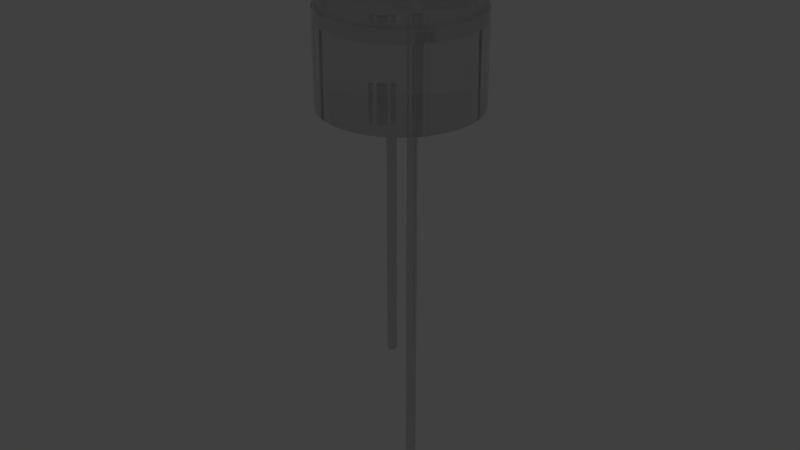 # Source: LED.blend  (saved by Blender 2.79.0; exported with 4.5.12 LTS)
import bpy
from mathutils import Matrix  # noqa: F401  (used for matrix-valued properties, if any)

bpy.ops.wm.read_factory_settings(use_empty=True)
scene = bpy.context.scene
scene.name = 'Scene'

# ---- collections
col_collection_1 = bpy.data.collections.new('Collection 1'); scene.collection.children.link(col_collection_1)
col_collection_10 = bpy.data.collections.new('Collection 10'); scene.collection.children.link(col_collection_10)

# ---- materials (node trees are filled in below, after node groups)
mat_material_035 = bpy.data.materials.new('Material.035')
mat_material_035.alpha_threshold = 0.0
mat_material_035.roughness = 0.5

# ---- material node trees
mat_material_035.use_nodes = True; mat_material_035.node_tree.nodes.clear()
_N = mat_material_035.node_tree.nodes; _L = mat_material_035.node_tree.links
n0 = _N.new('ShaderNodeOutputMaterial'); n0.name = 'Material Output'; n0.location = (565, 300)
n1 = _N.new('ShaderNodeBsdfDiffuse'); n1.name = 'Diffuse BSDF'; n1.location = (105, 312)
n1.inputs[0].default_value = (0.8, 0.06467, 0.09067, 1.0)
n2 = _N.new('ShaderNodeBsdfPrincipled'); n2.name = 'Principled BSDF'; n2.location = (335, 347)
n2.width = 150
n2.subsurface_method = 'BURLEY'
n2.inputs[2].default_value = 0.0
n2.inputs[3].default_value = 1.45
n2.inputs[9].default_value = (1.0, 1.0, 1.0)
n2.inputs[18].default_value = 0.7417
_L.new(n1.outputs[0], n2.inputs[0])
_L.new(n2.outputs[0], n0.inputs[0])
n0.is_active_output = True

# ---- world
world_world = bpy.data.worlds.new('World'); scene.world = world_world
world_world.color = (0.05088, 0.05088, 0.05088)
world_world.use_sun_shadow = False
world_world.sun_shadow_jitter_overblur = 0.0
world_world.cycles.sampling_method = 'MANUAL'

# ---- lights
light_lamp = bpy.data.lights.new('Lamp', 'POINT')
light_lamp.transmission_factor = 0.0
light_lamp.cutoff_distance = 30.0
light_lamp.energy = 100.0
light_lamp.shadow_buffer_clip_start = 1.001
light_lamp.shadow_soft_size = 0.1
light_lamp.shadow_maximum_resolution = 0.006
light_lamp.use_absolute_resolution = True

# ---- meshes
me_cylinder_041 = bpy.data.meshes.new('Cylinder.041')
me_cylinder_041.from_pydata([(0.3107, 15.24, 0.188), (0.3107, 15.24, -0.1743), (3.366, 14.94, 0.188), (3.366, 14.94, -0.1743), (6.304, 14.04, 0.188), (6.304, 14.04, -0.1743), (9.012, 12.6, 0.188), (9.012, 12.6, -0.1743), (11.39, 10.65, 0.188), (11.39, 10.65, -0.1743), (13.33, 8.277, 0.188), (13.33, 8.277, -0.1743), (14.78, 5.569, 0.188), (14.78, 5.569, -0.1743), (15.67, 2.631, 0.188), (15.67, 2.631, -0.1743), (15.97, -0.4248, 0.188), (15.97, -0.4248, -0.1743), (15.67, -3.48, 0.188), (15.67, -3.48, -0.1743), (14.78, -6.418, 0.188), (14.78, -6.418, -0.1743), (13.33, -9.126, 0.188), (13.33, -9.126, -0.1743), (11.39, -11.5, 0.188), (11.39, -11.5, -0.1743), (9.012, -13.45, 0.188), (9.012, -13.45, -0.1743), (6.304, -14.89, 0.188), (6.304, -14.89, -0.1743), (3.366, -15.79, 0.188), (3.366, -15.79, -0.1743), (0.3107, -16.09, 0.188), (0.3107, -16.09, -0.1743), (-2.745, -15.79, 0.188), (-2.745, -15.79, -0.1743), (-5.683, -14.89, 0.188), (-5.683, -14.89, -0.1743), (-8.391, -13.45, 0.188), (-8.391, -13.45, -0.1743), (-10.76, -11.5, 0.188), (-10.76, -11.5, -0.1743), (-12.71, -9.126, 0.188), (-12.71, -9.126, -0.1743), (-14.16, -6.418, 0.188), (-14.16, -6.418, -0.1743), (-15.05, -3.48, 0.188), (-15.05, -3.48, -0.1743), (-15.35, -0.4248, 0.188), (-15.35, -0.4248, -0.1743), (-15.05, 2.631, 0.188), (-15.05, 2.631, -0.1743), (-14.16, 5.569, 0.188), (-14.16, 5.569, -0.1743), (-12.71, 8.277, 0.188), (-12.71, 8.277, -0.1743), (-10.76, 10.65, 0.188), (-10.76, 10.65, -0.1743), (-8.391, 12.6, 0.188), (-8.391, 12.6, -0.1743), (-5.683, 14.04, 0.188), (-5.683, 14.04, -0.1743), (-2.745, 14.94, 0.188), (-2.745, 14.94, -0.1743), (0.3107, 2.504, -0.5247), (0.3107, 5.32, -0.5053), (0.3107, 7.915, -0.4738), (0.3107, 10.19, -0.4315), (0.3107, 12.06, -0.3798), (0.3107, 13.44, -0.3209), (0.3107, 14.3, -0.257), (0.3107, 14.59, -0.1906), (0.3107, 14.3, -0.1241), (0.882, 2.447, -0.5247), (1.431, 5.209, -0.5053), (1.938, 7.755, -0.4738), (2.381, 9.986, -0.4315), (2.746, 11.82, -0.3798), (3.016, 13.18, -0.3209), (3.183, 14.02, -0.257), (3.239, 14.3, -0.1906), (3.183, 14.02, -0.1241), (1.431, 2.281, -0.5247), (2.509, 4.882, -0.5053), (3.502, 7.28, -0.4738), (4.373, 9.382, -0.4315), (5.087, 11.11, -0.3798), (5.618, 12.39, -0.3209), (5.945, 13.18, -0.257), (6.055, 13.44, -0.1906), (5.945, 13.18, -0.1241), (1.938, 2.01, -0.5247), (3.502, 4.352, -0.5053), (4.944, 6.509, -0.4738), (6.208, 8.401, -0.4315), (7.245, 9.953, -0.3798), (8.016, 11.11, -0.3209), (8.49, 11.82, -0.257), (8.65, 12.06, -0.1906), (8.49, 11.82, -0.1241), (2.381, 1.646, -0.5247), (4.373, 3.637, -0.5053), (6.208, 5.472, -0.4738), (7.816, 7.081, -0.4315), (9.136, 8.401, -0.3798), (10.12, 9.382, -0.3209), (10.72, 9.986, -0.257), (10.93, 10.19, -0.1906), (10.72, 9.986, -0.1241), (2.746, 1.202, -0.5247), (5.087, 2.767, -0.5053), (7.245, 4.209, -0.4738), (9.136, 5.472, -0.4315), (10.69, 6.509, -0.3798), (11.84, 7.28, -0.3209), (12.55, 7.755, -0.257), (12.79, 7.915, -0.1906), (12.55, 7.755, -0.1241), (3.016, 0.6959, -0.5247), (5.618, 1.774, -0.5053), (8.016, 2.767, -0.4738), (10.12, 3.637, -0.4315), (11.84, 4.352, -0.3798), (13.12, 4.882, -0.3209), (13.91, 5.209, -0.257), (14.18, 5.32, -0.1906), (13.91, 5.209, -0.1241), (3.183, 0.1466, -0.5247), (5.945, 0.6959, -0.5053), (8.49, 1.202, -0.4738), (10.72, 1.646, -0.4315), (12.55, 2.01, -0.3798), (13.91, 2.281, -0.3209), (14.75, 2.447, -0.257), (15.03, 2.504, -0.1906), (14.75, 2.447, -0.1241), (3.239, -0.4248, -0.5247), (6.055, -0.4248, -0.5053), (8.65, -0.4248, -0.4738), (10.93, -0.4248, -0.4315), (12.79, -0.4248, -0.3798), (14.18, -0.4248, -0.3209), (15.03, -0.4248, -0.257), (15.32, -0.4248, -0.1906), (15.03, -0.4248, -0.1241), (3.183, -0.9961, -0.5247), (5.945, -1.545, -0.5053), (8.49, -2.052, -0.4738), (10.72, -2.496, -0.4315), (12.55, -2.86, -0.3798), (13.91, -3.13, -0.3209), (14.75, -3.297, -0.257), (15.03, -3.353, -0.1906), (14.75, -3.297, -0.1241), (3.016, -1.545, -0.5247), (5.618, -2.623, -0.5053), (8.016, -3.616, -0.4738), (10.12, -4.487, -0.4315), (11.84, -5.201, -0.3798), (13.12, -5.732, -0.3209), (13.91, -6.059, -0.257), (14.18, -6.169, -0.1906), (13.91, -6.059, -0.1241), (2.746, -2.052, -0.5247), (5.087, -3.616, -0.5053), (7.245, -5.058, -0.4738), (9.136, -6.322, -0.4315), (10.69, -7.359, -0.3798), (11.84, -8.13, -0.3209), (12.55, -8.604, -0.257), (12.79, -8.765, -0.1906), (12.55, -8.604, -0.1241), (2.381, -2.496, -0.5247), (4.373, -4.487, -0.5053), (6.208, -6.322, -0.4738), (7.816, -7.93, -0.4315), (9.136, -9.25, -0.3798), (10.12, -10.23, -0.3209), (10.72, -10.84, -0.257), (10.93, -11.04, -0.1906), (10.72, -10.84, -0.1241), (1.938, -2.86, -0.5247), (3.502, -5.201, -0.5053), (4.944, -7.359, -0.4738), (6.208, -9.25, -0.4315), (7.245, -10.8, -0.3798), (8.016, -11.96, -0.3209), (8.49, -12.67, -0.257), (8.65, -12.91, -0.1906), (8.49, -12.67, -0.1241), (1.431, -3.13, -0.5247), (2.509, -5.732, -0.5053), (3.502, -8.13, -0.4738), (4.373, -10.23, -0.4315), (5.087, -11.96, -0.3798), (5.618, -13.24, -0.3209), (5.945, -14.03, -0.257), (6.055, -14.29, -0.1906), (5.945, -14.03, -0.1241), (0.882, -3.297, -0.5247), (1.431, -6.059, -0.5053), (1.938, -8.604, -0.4738), (2.381, -10.84, -0.4315), (2.746, -12.67, -0.3798), (3.016, -14.03, -0.3209), (3.183, -14.86, -0.257), (3.239, -15.15, -0.1906), (3.183, -14.86, -0.1241), (0.3107, -3.353, -0.5247), (0.3107, -6.169, -0.5053), (0.3107, -8.765, -0.4738), (0.3107, -11.04, -0.4315), (0.3107, -12.91, -0.3798), (0.3107, -14.29, -0.3209), (0.3107, -15.15, -0.257), (0.3107, -15.44, -0.1906), (0.3107, -15.15, -0.1241), (-0.2606, -3.297, -0.5247), (-0.81, -6.059, -0.5053), (-1.316, -8.604, -0.4738), (-1.76, -10.84, -0.4315), (-2.124, -12.67, -0.3798), (-2.395, -14.03, -0.3209), (-2.562, -14.86, -0.257), (-2.618, -15.15, -0.1906), (-2.562, -14.86, -0.1241), (-0.81, -3.13, -0.5247), (-1.888, -5.732, -0.5053), (-2.881, -8.13, -0.4738), (-3.751, -10.23, -0.4315), (-4.466, -11.96, -0.3798), (-4.997, -13.24, -0.3209), (-5.323, -14.03, -0.257), (-5.434, -14.29, -0.1906), (-5.323, -14.03, -0.1241), (-1.316, -2.86, -0.5247), (-2.881, -5.201, -0.5053), (-4.323, -7.359, -0.4738), (-5.586, -9.25, -0.4315), (-6.624, -10.8, -0.3798), (-7.394, -11.96, -0.3209), (-7.869, -12.67, -0.257), (-8.029, -12.91, -0.1906), (-7.869, -12.67, -0.1241), (0.3107, -0.4248, -0.5312), (-1.76, -2.496, -0.5247), (-3.751, -4.487, -0.5053), (-5.586, -6.322, -0.4738), (-7.195, -7.93, -0.4315), (-8.515, -9.25, -0.3798), (-9.496, -10.23, -0.3209), (-10.1, -10.84, -0.257), (-10.3, -11.04, -0.1906), (-10.1, -10.84, -0.1241), (-2.124, -2.052, -0.5247), (-4.466, -3.616, -0.5053), (-6.624, -5.058, -0.4738), (-8.515, -6.322, -0.4315), (-10.07, -7.359, -0.3798), (-11.22, -8.13, -0.3209), (-11.93, -8.604, -0.257), (-12.17, -8.765, -0.1906), (-11.93, -8.604, -0.1241), (-2.395, -1.545, -0.5247), (-4.997, -2.623, -0.5053), (-7.394, -3.616, -0.4738), (-9.496, -4.487, -0.4315), (-11.22, -5.201, -0.3798), (-12.5, -5.732, -0.3209), (-13.29, -6.059, -0.257), (-13.56, -6.169, -0.1906), (-13.29, -6.059, -0.1241), (-2.562, -0.9961, -0.5247), (-5.323, -1.545, -0.5053), (-7.869, -2.052, -0.4738), (-10.1, -2.496, -0.4315), (-11.93, -2.86, -0.3798), (-13.29, -3.13, -0.3209), (-14.13, -3.297, -0.257), (-14.41, -3.353, -0.1906), (-14.13, -3.297, -0.1241), (-2.618, -0.4248, -0.5247), (-5.434, -0.4248, -0.5053), (-8.029, -0.4248, -0.4738), (-10.3, -0.4248, -0.4315), (-12.17, -0.4248, -0.3798), (-13.56, -0.4248, -0.3209), (-14.41, -0.4248, -0.257), (-14.7, -0.4248, -0.1906), (-14.41, -0.4248, -0.1241), (-2.562, 0.1466, -0.5247), (-5.323, 0.6959, -0.5053), (-7.869, 1.202, -0.4738), (-10.1, 1.646, -0.4315), (-11.93, 2.01, -0.3798), (-13.29, 2.281, -0.3209), (-14.13, 2.447, -0.257), (-14.41, 2.504, -0.1906), (-14.13, 2.447, -0.1241), (-2.395, 0.6959, -0.5247), (-4.997, 1.774, -0.5053), (-7.394, 2.767, -0.4738), (-9.496, 3.637, -0.4315), (-11.22, 4.352, -0.3798), (-12.5, 4.882, -0.3209), (-13.29, 5.209, -0.257), (-13.56, 5.32, -0.1906), (-13.29, 5.209, -0.1241), (-2.124, 1.202, -0.5247), (-4.466, 2.767, -0.5053), (-6.624, 4.209, -0.4738), (-8.515, 5.472, -0.4315), (-10.07, 6.509, -0.3798), (-11.22, 7.28, -0.3209), (-11.93, 7.755, -0.257), (-12.17, 7.915, -0.1906), (-11.93, 7.755, -0.1241), (-1.76, 1.646, -0.5247), (-3.751, 3.637, -0.5053), (-5.586, 5.472, -0.4738), (-7.195, 7.081, -0.4315), (-8.515, 8.401, -0.3798), (-9.496, 9.382, -0.3209), (-10.1, 9.986, -0.257), (-10.3, 10.19, -0.1906), (-10.1, 9.986, -0.1241), (-1.316, 2.01, -0.5247), (-2.881, 4.352, -0.5053), (-4.323, 6.509, -0.4738), (-5.586, 8.401, -0.4315), (-6.624, 9.953, -0.3798), (-7.394, 11.11, -0.3209), (-7.869, 11.82, -0.257), (-8.029, 12.06, -0.1906), (-7.869, 11.82, -0.1241), (-0.81, 2.281, -0.5247), (-1.888, 4.882, -0.5053), (-2.881, 7.28, -0.4738), (-3.751, 9.382, -0.4315), (-4.466, 11.11, -0.3798), (-4.997, 12.39, -0.3209), (-5.323, 13.18, -0.257), (-5.434, 13.44, -0.1906), (-5.323, 13.18, -0.1241), (-0.2606, 2.447, -0.5247), (-0.81, 5.209, -0.5053), (-1.316, 7.755, -0.4738), (-1.76, 9.986, -0.4315), (-2.124, 11.82, -0.3798), (-2.395, 13.18, -0.3209), (-2.562, 14.02, -0.257), (-2.618, 14.3, -0.1906), (-2.562, 14.02, -0.1241), (-6.046, 5.489, 0.1155), (-6.046, 5.489, 1.305), (-5.851, 5.47, 0.1155), (-5.851, 5.47, 1.305), (-5.664, 5.413, 0.1155), (-5.664, 5.413, 1.305), (-5.491, 5.321, 0.1155), (-5.491, 5.321, 1.305), (-5.339, 5.196, 0.1155), (-5.339, 5.196, 1.305), (-5.215, 5.045, 0.1155), (-5.215, 5.045, 1.305), (-5.122, 4.872, 0.1155), (-5.122, 4.872, 1.305), (-5.065, 4.684, 0.1155), (-5.065, 4.684, 1.305), (-5.046, 4.489, 0.1155), (-5.046, 4.489, 1.305), (-5.065, 4.294, 0.1155), (-5.065, 4.294, 1.305), (-5.122, 4.106, 0.1155), (-5.122, 4.106, 1.305), (-5.215, 3.933, 0.1155), (-5.215, 3.933, 1.305), (-5.339, 3.782, 0.1155), (-5.339, 3.782, 1.305), (-5.491, 3.658, 0.1155), (-5.491, 3.658, 1.305), (-5.664, 3.565, 0.1155), (-5.664, 3.565, 1.305), (-5.851, 3.508, 0.1155), (-5.851, 3.508, 1.305), (-6.046, 3.489, 0.1155), (-6.046, 3.489, 1.305), (-6.241, 3.508, 0.1155), (-6.241, 3.508, 1.305), (-6.429, 3.565, 0.1155), (-6.429, 3.565, 1.305), (-6.602, 3.658, 0.1155), (-6.602, 3.658, 1.305), (-6.753, 3.782, 0.1155), (-6.753, 3.782, 1.305), (-6.878, 3.933, 0.1155), (-6.878, 3.933, 1.305), (-6.97, 4.106, 0.1155), (-6.97, 4.106, 1.305), (-7.027, 4.294, 0.1155), (-7.027, 4.294, 1.305), (-7.046, 4.489, 0.1155), (-7.046, 4.489, 1.305), (-7.027, 4.684, 0.1155), (-7.027, 4.684, 1.305), (-6.97, 4.872, 0.1155), (-6.97, 4.872, 1.305), (-6.878, 5.045, 0.1155), (-6.878, 5.045, 1.305), (-6.753, 5.196, 0.1155), (-6.753, 5.196, 1.305), (-6.602, 5.321, 0.1155), (-6.602, 5.321, 1.305), (-6.429, 5.413, 0.1155), (-6.429, 5.413, 1.305), (-6.241, 5.47, 0.1155), (-6.241, 5.47, 1.305), (3.395, 0.1346, -0.1349), (3.395, 0.1346, 1.865), (3.591, 0.1154, -0.1349), (3.591, 0.1154, 1.865), (3.778, 0.05853, -0.1349), (3.778, 0.05853, 1.865), (3.951, -0.03388, -0.1349), (3.951, -0.03388, 1.865), (4.103, -0.1582, -0.1349), (4.103, -0.1582, 1.865), (4.227, -0.3098, -0.1349), (4.227, -0.3098, 1.865), (4.319, -0.4827, -0.1349), (4.319, -0.4827, 1.865), (4.376, -0.6703, -0.1349), (4.376, -0.6703, 1.865), (4.395, -0.8654, -0.1349), (4.395, -0.8654, 1.865), (4.376, -1.06, -0.1349), (4.376, -1.06, 1.865), (4.319, -1.248, -0.1349), (4.319, -1.248, 1.865), (4.227, -1.421, -0.1349), (4.227, -1.421, 1.865), (4.103, -1.572, -0.1349), (4.103, -1.572, 1.865), (3.951, -1.697, -0.1349), (3.951, -1.697, 1.865), (3.778, -1.789, -0.1349), (3.778, -1.789, 1.865), (3.591, -1.846, -0.1349), (3.591, -1.846, 1.865), (3.395, -1.865, -0.1349), (3.395, -1.865, 1.865), (3.2, -1.846, -0.1349), (3.2, -1.846, 1.865), (3.013, -1.789, -0.1349), (3.013, -1.789, 1.865), (2.84, -1.697, -0.1349), (2.84, -1.697, 1.865), (2.688, -1.572, -0.1349), (2.688, -1.572, 1.865), (2.564, -1.421, -0.1349), (2.564, -1.421, 1.865), (2.472, -1.248, -0.1349), (2.472, -1.248, 1.865), (2.415, -1.06, -0.1349), (2.415, -1.06, 1.865), (2.395, -0.8654, -0.1349), (2.395, -0.8654, 1.865), (2.415, -0.6703, -0.1349), (2.415, -0.6703, 1.865), (2.472, -0.4827, -0.1349), (2.472, -0.4827, 1.865), (2.564, -0.3098, -0.1349), (2.564, -0.3098, 1.865), (2.688, -0.1582, -0.1349), (2.688, -0.1582, 1.865), (2.84, -0.03388, -0.1349), (2.84, -0.03388, 1.865), (3.013, 0.05853, -0.1349), (3.013, 0.05853, 1.865), (3.2, 0.1154, -0.1349), (3.2, 0.1154, 1.865)], [], [(0, 2, 3, 1), (2, 4, 5, 3), (4, 6, 7, 5), (6, 8, 9, 7), (8, 10, 11, 9), (10, 12, 13, 11), (12, 14, 15, 13), (14, 16, 17, 15), (16, 18, 19, 17), (18, 20, 21, 19), (20, 22, 23, 21), (22, 24, 25, 23), (24, 26, 27, 25), (26, 28, 29, 27), (28, 30, 31, 29), (30, 32, 33, 31), (32, 34, 35, 33), (34, 36, 37, 35), (36, 38, 39, 37), (38, 40, 41, 39), (40, 42, 43, 41), (42, 44, 45, 43), (44, 46, 47, 45), (46, 48, 49, 47), (48, 50, 51, 49), (50, 52, 53, 51), (52, 54, 55, 53), (54, 56, 57, 55), (56, 58, 59, 57), (58, 60, 61, 59), (3, 5, 7, 9, 11, 13, 15, 17, 19, 21, 23, 25, 27, 29, 31, 33, 35, 37, 39, 41, 43, 45, 47, 49, 51, 53, 55, 57, 59, 61, 63, 1), (60, 62, 63, 61), (62, 0, 1, 63), (0, 62, 60, 58, 56, 54, 52, 50, 48, 46, 44, 42, 40, 38, 36, 34, 32, 30, 28, 26, 24, 22, 20, 18, 16, 14, 12, 10, 8, 6, 4, 2), (68, 77, 76, 67), (69, 78, 77, 68), (70, 79, 78, 69), (71, 80, 79, 70), (64, 73, 244), (72, 81, 80, 71), (65, 74, 73, 64), (66, 75, 74, 65), (67, 76, 75, 66), (76, 85, 84, 75), (77, 86, 85, 76), (78, 87, 86, 77), (79, 88, 87, 78), (80, 89, 88, 79), (73, 82, 244), (81, 90, 89, 80), (74, 83, 82, 73), (75, 84, 83, 74), (89, 98, 97, 88), (82, 91, 244), (90, 99, 98, 89), (83, 92, 91, 82), (84, 93, 92, 83), (85, 94, 93, 84), (86, 95, 94, 85), (87, 96, 95, 86), (88, 97, 96, 87), (95, 104, 103, 94), (96, 105, 104, 95), (97, 106, 105, 96), (98, 107, 106, 97), (91, 100, 244), (99, 108, 107, 98), (92, 101, 100, 91), (93, 102, 101, 92), (94, 103, 102, 93), (100, 109, 244), (108, 117, 116, 107), (101, 110, 109, 100), (102, 111, 110, 101), (103, 112, 111, 102), (104, 113, 112, 103), (105, 114, 113, 104), (106, 115, 114, 105), (107, 116, 115, 106), (113, 122, 121, 112), (114, 123, 122, 113), (115, 124, 123, 114), (116, 125, 124, 115), (109, 118, 244), (117, 126, 125, 116), (110, 119, 118, 109), (111, 120, 119, 110), (112, 121, 120, 111), (126, 135, 134, 125), (119, 128, 127, 118), (120, 129, 128, 119), (121, 130, 129, 120), (122, 131, 130, 121), (123, 132, 131, 122), (124, 133, 132, 123), (125, 134, 133, 124), (118, 127, 244), (132, 141, 140, 131), (133, 142, 141, 132), (134, 143, 142, 133), (127, 136, 244), (135, 144, 143, 134), (128, 137, 136, 127), (129, 138, 137, 128), (130, 139, 138, 129), (131, 140, 139, 130), (137, 146, 145, 136), (138, 147, 146, 137), (139, 148, 147, 138), (140, 149, 148, 139), (141, 150, 149, 140), (142, 151, 150, 141), (143, 152, 151, 142), (136, 145, 244), (144, 153, 152, 143), (150, 159, 158, 149), (151, 160, 159, 150), (152, 161, 160, 151), (145, 154, 244), (153, 162, 161, 152), (146, 155, 154, 145), (147, 156, 155, 146), (148, 157, 156, 147), (149, 158, 157, 148), (156, 165, 164, 155), (157, 166, 165, 156), (158, 167, 166, 157), (159, 168, 167, 158), (160, 169, 168, 159), (161, 170, 169, 160), (154, 163, 244), (162, 171, 170, 161), (155, 164, 163, 154), (169, 178, 177, 168), (170, 179, 178, 169), (163, 172, 244), (171, 180, 179, 170), (164, 173, 172, 163), (165, 174, 173, 164), (166, 175, 174, 165), (167, 176, 175, 166), (168, 177, 176, 167), (175, 184, 183, 174), (176, 185, 184, 175), (177, 186, 185, 176), (178, 187, 186, 177), (179, 188, 187, 178), (172, 181, 244), (180, 189, 188, 179), (173, 182, 181, 172), (174, 183, 182, 173), (188, 197, 196, 187), (181, 190, 244), (189, 198, 197, 188), (182, 191, 190, 181), (183, 192, 191, 182), (184, 193, 192, 183), (185, 194, 193, 184), (186, 195, 194, 185), (187, 196, 195, 186), (193, 202, 201, 192), (194, 203, 202, 193), (195, 204, 203, 194), (196, 205, 204, 195), (197, 206, 205, 196), (190, 199, 244), (198, 207, 206, 197), (191, 200, 199, 190), (192, 201, 200, 191), (206, 215, 214, 205), (199, 208, 244), (207, 216, 215, 206), (200, 209, 208, 199), (201, 210, 209, 200), (202, 211, 210, 201), (203, 212, 211, 202), (204, 213, 212, 203), (205, 214, 213, 204), (212, 221, 220, 211), (213, 222, 221, 212), (214, 223, 222, 213), (215, 224, 223, 214), (208, 217, 244), (216, 225, 224, 215), (209, 218, 217, 208), (210, 219, 218, 209), (211, 220, 219, 210), (217, 226, 244), (225, 234, 233, 224), (218, 227, 226, 217), (219, 228, 227, 218), (220, 229, 228, 219), (221, 230, 229, 220), (222, 231, 230, 221), (223, 232, 231, 222), (224, 233, 232, 223), (230, 239, 238, 229), (231, 240, 239, 230), (232, 241, 240, 231), (233, 242, 241, 232), (226, 235, 244), (234, 243, 242, 233), (227, 236, 235, 226), (228, 237, 236, 227), (229, 238, 237, 228), (243, 253, 252, 242), (236, 246, 245, 235), (237, 247, 246, 236), (238, 248, 247, 237), (239, 249, 248, 238), (240, 250, 249, 239), (241, 251, 250, 240), (242, 252, 251, 241), (235, 245, 244), (250, 259, 258, 249), (251, 260, 259, 250), (252, 261, 260, 251), (245, 254, 244), (253, 262, 261, 252), (246, 255, 254, 245), (247, 256, 255, 246), (248, 257, 256, 247), (249, 258, 257, 248), (256, 265, 264, 255), (257, 266, 265, 256), (258, 267, 266, 257), (259, 268, 267, 258), (260, 269, 268, 259), (261, 270, 269, 260), (254, 263, 244), (262, 271, 270, 261), (255, 264, 263, 254), (269, 278, 277, 268), (270, 279, 278, 269), (263, 272, 244), (271, 280, 279, 270), (264, 273, 272, 263), (265, 274, 273, 264), (266, 275, 274, 265), (267, 276, 275, 266), (268, 277, 276, 267), (274, 283, 282, 273), (275, 284, 283, 274), (276, 285, 284, 275), (277, 286, 285, 276), (278, 287, 286, 277), (279, 288, 287, 278), (272, 281, 244), (280, 289, 288, 279), (273, 282, 281, 272), (287, 296, 295, 286), (288, 297, 296, 287), (281, 290, 244), (289, 298, 297, 288), (282, 291, 290, 281), (283, 292, 291, 282), (284, 293, 292, 283), (285, 294, 293, 284), (286, 295, 294, 285), (293, 302, 301, 292), (294, 303, 302, 293), (295, 304, 303, 294), (296, 305, 304, 295), (297, 306, 305, 296), (290, 299, 244), (298, 307, 306, 297), (291, 300, 299, 290), (292, 301, 300, 291), (306, 315, 314, 305), (299, 308, 244), (307, 316, 315, 306), (300, 309, 308, 299), (301, 310, 309, 300), (302, 311, 310, 301), (303, 312, 311, 302), (304, 313, 312, 303), (305, 314, 313, 304), (311, 320, 319, 310), (312, 321, 320, 311), (313, 322, 321, 312), (314, 323, 322, 313), (315, 324, 323, 314), (308, 317, 244), (316, 325, 324, 315), (309, 318, 317, 308), (310, 319, 318, 309), (324, 333, 332, 323), (317, 326, 244), (325, 334, 333, 324), (318, 327, 326, 317), (319, 328, 327, 318), (320, 329, 328, 319), (321, 330, 329, 320), (322, 331, 330, 321), (323, 332, 331, 322), (330, 339, 338, 329), (331, 340, 339, 330), (332, 341, 340, 331), (333, 342, 341, 332), (326, 335, 244), (334, 343, 342, 333), (327, 336, 335, 326), (328, 337, 336, 327), (329, 338, 337, 328), (343, 352, 351, 342), (336, 345, 344, 335), (337, 346, 345, 336), (338, 347, 346, 337), (339, 348, 347, 338), (340, 349, 348, 339), (341, 350, 349, 340), (342, 351, 350, 341), (335, 344, 244), (349, 69, 68, 348), (350, 70, 69, 349), (351, 71, 70, 350), (344, 64, 244), (352, 72, 71, 351), (345, 65, 64, 344), (346, 66, 65, 345), (347, 67, 66, 346), (348, 68, 67, 347), (353, 354, 356, 355), (355, 356, 358, 357), (357, 358, 360, 359), (359, 360, 362, 361), (361, 362, 364, 363), (363, 364, 366, 365), (365, 366, 368, 367), (367, 368, 370, 369), (369, 370, 372, 371), (371, 372, 374, 373), (373, 374, 376, 375), (375, 376, 378, 377), (377, 378, 380, 379), (379, 380, 382, 381), (381, 382, 384, 383), (383, 384, 386, 385), (385, 386, 388, 387), (387, 388, 390, 389), (389, 390, 392, 391), (391, 392, 394, 393), (393, 394, 396, 395), (395, 396, 398, 397), (397, 398, 400, 399), (399, 400, 402, 401), (401, 402, 404, 403), (403, 404, 406, 405), (405, 406, 408, 407), (407, 408, 410, 409), (409, 410, 412, 411), (411, 412, 414, 413), (356, 354, 416, 414, 412, 410, 408, 406, 404, 402, 400, 398, 396, 394, 392, 390, 388, 386, 384, 382, 380, 378, 376, 374, 372, 370, 368, 366, 364, 362, 360, 358), (413, 414, 416, 415), (415, 416, 354, 353), (353, 355, 357, 359, 361, 363, 365, 367, 369, 371, 373, 375, 377, 379, 381, 383, 385, 387, 389, 391, 393, 395, 397, 399, 401, 403, 405, 407, 409, 411, 413, 415), (417, 418, 420, 419), (419, 420, 422, 421), (421, 422, 424, 423), (423, 424, 426, 425), (425, 426, 428, 427), (427, 428, 430, 429), (429, 430, 432, 431), (431, 432, 434, 433), (433, 434, 436, 435), (435, 436, 438, 437), (437, 438, 440, 439), (439, 440, 442, 441), (441, 442, 444, 443), (443, 444, 446, 445), (445, 446, 448, 447), (447, 448, 450, 449), (449, 450, 452, 451), (451, 452, 454, 453), (453, 454, 456, 455), (455, 456, 458, 457), (457, 458, 460, 459), (459, 460, 462, 461), (461, 462, 464, 463), (463, 464, 466, 465), (465, 466, 468, 467), (467, 468, 470, 469), (469, 470, 472, 471), (471, 472, 474, 473), (473, 474, 476, 475), (475, 476, 478, 477), (420, 418, 480, 478, 476, 474, 472, 470, 468, 466, 464, 462, 460, 458, 456, 454, 452, 450, 448, 446, 444, 442, 440, 438, 436, 434, 432, 430, 428, 426, 424, 422), (477, 478, 480, 479), (479, 480, 418, 417), (417, 419, 421, 423, 425, 427, 429, 431, 433, 435, 437, 439, 441, 443, 445, 447, 449, 451, 453, 455, 457, 459, 461, 463, 465, 467, 469, 471, 473, 475, 477, 479)])
me_cylinder_041.materials.append(mat_material_035)
me_cylinder_041.use_remesh_preserve_volume = False
me_cylinder_041.use_remesh_preserve_attributes = False
me_cylinder_041.use_mirror_vertex_groups = False
me_cylinder_041.update()

# ---- objects
ob_lamp = bpy.data.objects.new('Lamp', light_lamp)
ob_led_001 = bpy.data.objects.new('LED.001', me_cylinder_041)

# ---- transforms, parenting, visibility, modifiers, constraints
ob_lamp.location = (7.634, -1.581, 6.508)
ob_lamp.rotation_euler = (0.6503, 0.05522, 1.866)
ob_lamp.lock_rotations_4d = False
ob_lamp.empty_display_type = 'ARROWS'
ob_lamp.color = (0.0, 0.0, 0.0, 0.0)
ob_lamp.lineart.crease_threshold = 0.0
ob_led_001.location = (-10.9, 7.254, -8.343)
ob_led_001.scale = (0.02674, 0.02674, -1.373)
ob_led_001.lineart.crease_threshold = 0.0

# ---- collection membership
col_collection_1.objects.link(ob_lamp)
col_collection_10.objects.link(ob_led_001)

# ---- scene / render settings (as saved in the file)
scene.frame_start = 1; scene.frame_end = 250; scene.frame_set(1)
scene.render.engine = 'CYCLES'
scene.render.resolution_percentage = 50
scene.render.dither_intensity = 0.0
scene.cycles.use_denoising = False
scene.cycles.samples = 128
scene.cycles.sampling_pattern = 'TABULATED_SOBOL'
scene.cycles.use_adaptive_sampling = False
scene.cycles.use_light_tree = False
scene.cycles.blur_glossy = 0.0
scene.cycles.sample_clamp_indirect = 0.0
scene.view_settings.view_transform = 'Standard'
bpy.context.view_layer.update()

# ---- added for rendering (the .blend has no active camera): camera
cam_auto = bpy.data.cameras.new('AutoCamera')
cam_auto.lens = 50.0
cam_auto.sensor_width = 36.0
cam_auto.clip_end = 1000.0
ob_auto_camera = bpy.data.objects.new('AutoCamera', cam_auto)
scene.collection.objects.link(ob_auto_camera)
ob_auto_camera.location = (-7.66151, 3.36113, -6.67049)
ob_auto_camera.rotation_euler = (1.09748, -7.21219e-08, 0.694738)
scene.camera = ob_auto_camera
bpy.context.view_layer.update()
